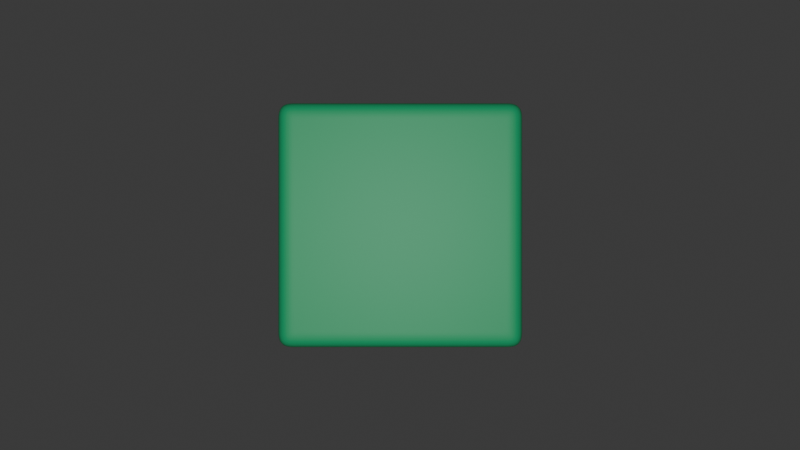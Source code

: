 # Source: d6.blend  (saved by Blender 4.2.66; exported with 4.5.12 LTS)
import bpy
from mathutils import Matrix  # noqa: F401  (used for matrix-valued properties, if any)

bpy.ops.wm.read_factory_settings(use_empty=True)
scene = bpy.context.scene
scene.name = 'Scene'

# ---- collections
col_collection = bpy.data.collections.new('Collection'); scene.collection.children.link(col_collection)

# ---- materials (node trees are filled in below, after node groups)
mat_material = bpy.data.materials.new('Material')
mat_material.alpha_threshold = 0.0
mat_material.use_transparent_shadow = False
mat_material.roughness = 0.5
mat_material.line_color = (0.0, 0.0, 0.0, 1.0)

# ---- material node trees
mat_material.use_nodes = True; mat_material.node_tree.nodes.clear()
_N = mat_material.node_tree.nodes; _L = mat_material.node_tree.links
n0 = _N.new('ShaderNodeOutputMaterial'); n0.name = 'Material Output'; n0.location = (300, 300)
n1 = _N.new('ShaderNodeBsdfPrincipled'); n1.name = 'Principled BSDF'; n1.location = (10, 300)
n1.inputs[0].default_value = (0.02732, 0.5395, 0.2086, 1.0)
n1.inputs[3].default_value = 1.45
_L.new(n1.outputs[0], n0.inputs[0])
n0.is_active_output = True

# ---- world
world_world = bpy.data.worlds.new('World'); scene.world = world_world
world_world.use_nodes = True; world_world.node_tree.nodes.clear()
_N = world_world.node_tree.nodes; _L = world_world.node_tree.links
n0 = _N.new('ShaderNodeOutputWorld'); n0.name = 'World Output'; n0.location = (300, 300)
n1 = _N.new('ShaderNodeBackground'); n1.name = 'Background'; n1.location = (10, 300)
n1.inputs[0].default_value = (0.05088, 0.05088, 0.05088, 1.0)
_L.new(n1.outputs[0], n0.inputs[0])
n0.is_active_output = True
world_world.color = (0.05088, 0.05088, 0.05088)
world_world.sun_shadow_jitter_overblur = 0.0

# ---- cameras
cam_camera = bpy.data.cameras.new('Camera')
cam_camera.clip_end = 100.0
cam_camera.ortho_scale = 7.314

# ---- lights
light_light = bpy.data.lights.new('Light', 'POINT')
light_light.energy = 1000.0
light_light.shadow_soft_size = 0.1

# ---- meshes
me_cube = bpy.data.meshes.new('Cube')
me_cube.from_pydata([(1.0, 1.0, 1.0), (1.0, 1.0, -1.0), (1.0, -1.0, 1.0), (1.0, -1.0, -1.0), (-1.0, 1.0, 1.0), (-1.0, 1.0, -1.0), (-1.0, -1.0, 1.0), (-1.0, -1.0, -1.0)], [], [(0, 4, 6, 2), (3, 2, 6, 7), (7, 6, 4, 5), (5, 1, 3, 7), (1, 0, 2, 3), (5, 4, 0, 1)])
_uv = me_cube.uv_layers.new(name='UVMap')
_uv.uv.foreach_set('vector', [0.625, 0.5, 0.875, 0.5, 0.875, 0.75, 0.625, 0.75, 0.375, 0.75, 0.625, 0.75, 0.625, 1.0, 0.375, 1.0, 0.375, 0.0, 0.625, 0.0, 0.625, 0.25, 0.375, 0.25, 0.125, 0.5, 0.375, 0.5, 0.375, 0.75, 0.125, 0.75, 0.375, 0.5, 0.625, 0.5, 0.625, 0.75, 0.375, 0.75, 0.375, 0.25, 0.625, 0.25, 0.625, 0.5, 0.375, 0.5])
me_cube.materials.append(mat_material)
me_cube.use_mirror_vertex_groups = False
me_cube.update()

# ---- objects
ob_cube = bpy.data.objects.new('Cube', me_cube)
ob_light = bpy.data.objects.new('Light', light_light)
ob_camera = bpy.data.objects.new('Camera', cam_camera)

# ---- transforms, parenting, visibility, modifiers, constraints
ob_cube.location = (0.0, 0.0, 0.0)
ob_cube.lock_rotations_4d = False
ob_cube.empty_display_type = 'ARROWS'
ob_cube.lineart.crease_threshold = 0.0
_m = ob_cube.modifiers.new('Bevel', 'BEVEL')
_m.width = 0.15
_m.width_pct = 0.15
_m.segments = 20
_m.profile = 0.65
ob_light.location = (8.0, 0.0, 0.0)
ob_light.lock_rotations_4d = False
ob_light.empty_display_type = 'ARROWS'
ob_light.color = (0.0, 0.0, 0.0, 0.0)
ob_light.lineart.crease_threshold = 0.0
ob_camera.location = (10.0, 0.0, 0.0)
ob_camera.rotation_euler = (1.571, 0.0, 1.571)
ob_camera.lock_rotations_4d = False
ob_camera.empty_display_type = 'ARROWS'
ob_camera.color = (0.0, 0.0, 0.0, 0.0)
ob_camera.display_type = 'WIRE'
ob_camera.lineart.crease_threshold = 0.0

# ---- collection membership
col_collection.objects.link(ob_cube)
col_collection.objects.link(ob_light)
col_collection.objects.link(ob_camera)

# ---- scene / render settings (as saved in the file)
scene.camera = ob_camera
scene.frame_start = 1; scene.frame_end = 250; scene.frame_set(1)
scene.render.engine = 'BLENDER_EEVEE_NEXT'
scene.eevee.taa_samples = 10
bpy.context.view_layer.update()
